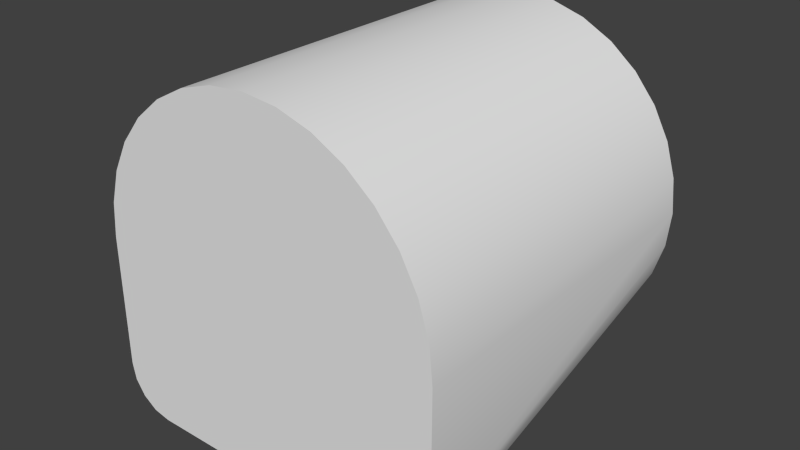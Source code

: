 # Source: 25mFlatTo25mRound.blend  (saved by Blender 2.76.0; exported with 4.5.12 LTS)
import bpy
from mathutils import Matrix  # noqa: F401  (used for matrix-valued properties, if any)

bpy.ops.wm.read_factory_settings(use_empty=True)
scene = bpy.context.scene
scene.name = 'Scene'

# ---- collections
col_collection_1 = bpy.data.collections.new('Collection 1'); scene.collection.children.link(col_collection_1)

# ---- world
world_world = bpy.data.worlds.new('World'); scene.world = world_world
world_world.color = (0.05088, 0.05088, 0.05088)
world_world.use_sun_shadow = False
world_world.sun_shadow_jitter_overblur = 0.0
world_world.cycles.sampling_method = 'MANUAL'
world_world.cycles.sample_map_resolution = 256

# ---- meshes
me_cube_001 = bpy.data.meshes.new('Cube.001')
me_cube_001.from_pydata([(2.384e-07, 1.0, 1.0), (1.0, -1.0, -3.576e-07), (-0.3827, -1.0, 0.9239), (-0.8457, -1.0, -0.981), (0.7071, -1.0, 0.7071), (0.9808, -1.0, 0.1951), (0.9239, -1.0, 0.3827), (0.0, -1.0, -1.0), (-1.0, -1.0, -3.576e-07), (-0.3827, 1.0, 0.9239), (-0.7071, 1.0, 0.7071), (-0.75, -1.0, -1.0), (-0.5556, -1.0, 0.8315), (0.8315, 1.0, 0.5556), (-0.9808, -1.0, 0.1951), (0.5556, -1.0, 0.8315), (0.3827, 1.0, 0.9239), (2.384e-07, 1.0, -1.0), (-0.1951, 1.0, -0.9808), (-0.7071, 1.0, -0.7071), (0.9239, 1.0, -0.3827), (0.9808, 1.0, -0.1951), (0.7071, 1.0, -0.7071), (-0.9239, 1.0, -0.3827), (-1.0, -1.0, -0.75), (0.9268, -1.0, -0.9268), (0.981, -1.0, -0.8457), (1.0, -1.0, -0.75), (-0.9239, -1.0, 0.3827), (-0.8315, -1.0, 0.5556), (0.9239, 1.0, 0.3827), (0.9808, 1.0, 0.1951), (-0.7071, -1.0, 0.7071), (0.7071, 1.0, 0.7071), (-0.1951, 1.0, 0.9808), (0.1951, 1.0, 0.9808), (0.5556, 1.0, 0.8315), (-0.9239, 1.0, 0.3827), (-0.8315, 1.0, 0.5556), (-0.1951, -1.0, 0.9808), (2.384e-07, -1.0, 1.0), (0.3827, -1.0, 0.9239), (0.1951, -1.0, 0.9808), (0.8315, -1.0, 0.5556), (-0.981, -1.0, -0.8457), (-0.9268, -1.0, -0.9268), (-1.0, 1.0, -3.576e-07), (-0.9808, 1.0, 0.1951), (-0.5556, 1.0, 0.8315), (1.0, 1.0, -3.576e-07), (0.8315, 1.0, -0.5556), (-0.3827, 1.0, -0.9239), (0.3827, 1.0, -0.9239), (0.1951, 1.0, -0.9808), (0.5556, 1.0, -0.8315), (-0.8315, 1.0, -0.5556), (-0.5556, 1.0, -0.8315), (-0.9808, 1.0, -0.1951), (0.75, -1.0, -1.0), (0.8457, -1.0, -0.981), (0.7071, 1.0, 0.7071), (0.5556, 1.0, 0.8315), (-0.9239, 1.0, 0.3827), (-0.8315, 1.0, 0.5556), (-1.0, 1.0, -3.576e-07), (-0.9808, 1.0, 0.1951), (1.0, 1.0, -3.576e-07), (0.9808, 1.0, 0.1951), (0.3827, 1.0, -0.9239), (0.1951, 1.0, -0.9808), (-0.5556, 1.0, -0.8315), (-0.3827, 1.0, -0.9239), (-0.9808, 1.0, -0.1951), (0.9239, 1.0, 0.3827), (0.8315, 1.0, 0.5556), (-0.5556, 1.0, 0.8315), (-0.3827, 1.0, 0.9239), (-0.7071, 1.0, 0.7071), (0.9808, 1.0, -0.1951), (0.9239, 1.0, -0.3827), (0.5556, 1.0, -0.8315), (-0.1951, 1.0, 0.9808), (0.3827, 1.0, 0.9239), (0.1951, 1.0, 0.9808), (2.384e-07, 1.0, 1.0), (0.8315, 1.0, -0.5556), (0.7071, 1.0, -0.7071), (-0.1951, 1.0, -0.9808), (-0.9239, 1.0, -0.3827), (-0.8315, 1.0, -0.5556), (2.384e-07, 1.0, -1.0), (-0.7071, 1.0, -0.7071), (-0.9239, -1.0, 0.3827), (-0.8315, -1.0, 0.5556), (-0.7071, -1.0, 0.7071), (-0.5556, -1.0, 0.8315), (-0.1951, -1.0, 0.9808), (2.384e-07, -1.0, 1.0), (0.3827, -1.0, 0.9239), (0.1951, -1.0, 0.9808), (-0.8457, -1.0, -0.981), (-0.9268, -1.0, -0.9268), (0.9239, -1.0, 0.3827), (0.8315, -1.0, 0.5556), (-0.9808, -1.0, 0.1951), (-1.0, -1.0, -3.576e-07), (0.0, -1.0, -1.0), (-0.75, -1.0, -1.0), (1.0, -1.0, -3.576e-07), (0.9808, -1.0, 0.1951), (1.0, -1.0, -0.75), (0.7071, -1.0, 0.7071), (0.5556, -1.0, 0.8315), (-0.981, -1.0, -0.8457), (-0.3827, -1.0, 0.9239), (0.75, -1.0, -1.0), (-1.0, -1.0, -0.75), (0.8457, -1.0, -0.981), (0.9268, -1.0, -0.9268), (0.981, -1.0, -0.8457)], [], [(107, 90, 106), (104, 65, 64, 105), (95, 75, 77, 94), (61, 60, 74, 73, 67, 66, 78, 20, 85, 22, 80, 68, 69, 17, 0, 83, 82), (115, 106, 90), (88, 89, 113), (101, 89, 91), (87, 107, 100), (71, 100, 70), (71, 87, 100), (90, 107, 87), (100, 101, 70), (116, 105, 64), (70, 101, 91), (92, 62, 65, 104), (35, 84, 97, 99), (84, 81, 96, 97), (96, 81, 76, 114), (114, 76, 75, 95), (94, 77, 63, 93), (63, 62, 92, 93), (38, 10, 48, 9, 34, 0, 17, 18, 51, 56, 19, 55, 23, 72, 46, 47, 37), (103, 102, 30, 13), (102, 109, 31, 30), (49, 108, 110), (108, 49, 31, 109), (53, 115, 90), (13, 33, 111, 103), (33, 36, 112, 111), (36, 16, 98, 112), (16, 35, 99, 98), (101, 113, 89), (113, 116, 57), (57, 116, 64), (88, 113, 57), (117, 115, 53), (53, 52, 117), (52, 54, 117), (118, 117, 54), (118, 54, 86), (86, 50, 118), (119, 118, 50), (119, 50, 79), (79, 21, 119), (110, 119, 21), (21, 49, 110), (42, 40, 7, 58, 59, 25, 26, 27, 1, 5, 6, 43, 4, 15, 41), (29, 28, 14, 8, 24, 44, 45, 3, 11, 7, 40, 39, 2, 12, 32)])
me_cube_001.polygons.foreach_set('use_smooth', [True] * 48)
_uv = me_cube_001.uv_layers.new(name='UVMap')
_uv.uv.foreach_set('vector', [0.00245, 0.7036, 0.522, 0.5123, 0.00245, 0.5122, 0.5084, 0.2062, 0.06943, 0.2062, 0.06943, 0.1631, 0.5084, 0.1631, 0.5084, 0.3782, 0.06943, 0.3782, 0.06943, 0.3352, 0.5084, 0.3352, 0.8587, 0.9406, 0.8222, 0.9107, 0.7923, 0.8742, 0.77, 0.8326, 0.7563, 0.7874, 0.7517, 0.7405, 0.7563, 0.6935, 0.77, 0.6484, 0.7923, 0.6068, 0.8222, 0.5703, 0.8587, 0.5404, 0.9003, 0.5182, 0.9454, 0.5045, 0.9924, 0.4998, 0.9924, 0.9812, 0.9454, 0.9765, 0.9003, 0.9628, 0.00245, 0.7036, 0.00245, 0.5122, 0.522, 0.5123, 0.522, 0.7994, 0.522, 0.7516, 0.00245, 0.7754, 0.00245, 0.7515, 0.522, 0.7516, 0.522, 0.7036, 0.522, 0.56, 0.00245, 0.7036, 0.00245, 0.7275, 0.522, 0.6078, 0.00245, 0.7275, 0.522, 0.6557, 0.522, 0.6078, 0.522, 0.56, 0.00245, 0.7275, 0.522, 0.5123, 0.00245, 0.7036, 0.522, 0.56, 0.00245, 0.7275, 0.00245, 0.7515, 0.522, 0.6557, 0.00245, 0.7993, 0.00245, 0.9955, 0.522, 0.895, 0.522, 0.6557, 0.00245, 0.7515, 0.522, 0.7036, 0.5084, 0.2492, 0.06943, 0.2492, 0.06943, 0.2062, 0.5084, 0.2062, 0.06943, 0.4643, 0.06943, 0.5073, 0.5084, 0.5073, 0.5084, 0.4643, 0.06943, 0.5073, 0.06943, 0.4643, 0.5084, 0.4643, 0.5084, 0.5073, 0.5084, 0.4643, 0.06943, 0.4643, 0.06943, 0.4213, 0.5084, 0.4213, 0.5084, 0.4213, 0.06943, 0.4213, 0.06943, 0.3782, 0.5084, 0.3782, 0.5084, 0.3352, 0.06943, 0.3352, 0.06943, 0.2922, 0.5084, 0.2922, 0.06943, 0.2922, 0.06943, 0.2492, 0.5084, 0.2492, 0.5084, 0.2922, 0.7923, 0.8742, 0.8222, 0.9107, 0.8587, 0.9406, 0.9003, 0.9628, 0.9454, 0.9765, 0.9924, 0.9812, 0.9924, 0.4998, 0.9454, 0.5045, 0.9003, 0.5182, 0.8587, 0.5404, 0.8222, 0.5703, 0.7923, 0.6068, 0.77, 0.6484, 0.7563, 0.6935, 0.7517, 0.7405, 0.7563, 0.7874, 0.77, 0.8326, 0.5084, 0.2922, 0.5084, 0.2492, 0.06943, 0.2492, 0.06943, 0.2922, 0.5084, 0.2492, 0.5084, 0.2062, 0.06943, 0.2062, 0.06943, 0.2492, 0.522, 0.895, 0.00245, 0.9955, 0.00245, 0.7993, 0.5084, 0.1631, 0.06943, 0.1631, 0.06943, 0.2062, 0.5084, 0.2062, 0.522, 0.56, 0.00245, 0.7036, 0.522, 0.5123, 0.06943, 0.2922, 0.06943, 0.3352, 0.5084, 0.3352, 0.5084, 0.2922, 0.06943, 0.3352, 0.06943, 0.3782, 0.5084, 0.3782, 0.5084, 0.3352, 0.06943, 0.3782, 0.06943, 0.4213, 0.5084, 0.4213, 0.5084, 0.3782, 0.06943, 0.4213, 0.06943, 0.4643, 0.5084, 0.4643, 0.5084, 0.4213, 0.00245, 0.7515, 0.00245, 0.7754, 0.522, 0.7516, 0.00245, 0.7754, 0.00245, 0.7993, 0.522, 0.8472, 0.522, 0.8472, 0.00245, 0.7993, 0.522, 0.895, 0.522, 0.7994, 0.00245, 0.7754, 0.522, 0.8472, 0.00245, 0.7275, 0.00245, 0.7036, 0.522, 0.56, 0.522, 0.56, 0.522, 0.6078, 0.00245, 0.7275, 0.522, 0.6078, 0.522, 0.6557, 0.00245, 0.7275, 0.00245, 0.7515, 0.00245, 0.7275, 0.522, 0.6557, 0.00245, 0.7515, 0.522, 0.6557, 0.522, 0.7036, 0.522, 0.7036, 0.522, 0.7516, 0.00245, 0.7515, 0.00245, 0.7754, 0.00245, 0.7515, 0.522, 0.7516, 0.00245, 0.7754, 0.522, 0.7516, 0.522, 0.7994, 0.522, 0.7994, 0.522, 0.8472, 0.00245, 0.7754, 0.00245, 0.7993, 0.00245, 0.7754, 0.522, 0.8472, 0.522, 0.8472, 0.522, 0.895, 0.00245, 0.7993, 0.9454, 0.4791, 0.9924, 0.4837, 0.9924, 0.002388, 0.8119, 0.002388, 0.7888, 0.006968, 0.7693, 0.02001, 0.7563, 0.03953, 0.7517, 0.06256, 0.7517, 0.2431, 0.7563, 0.29, 0.77, 0.3352, 0.7923, 0.3768, 0.8222, 0.4132, 0.8587, 0.4432, 0.9003, 0.4654, 0.7923, 0.3768, 0.77, 0.3352, 0.7563, 0.29, 0.7517, 0.2431, 0.7517, 0.06255, 0.7563, 0.03953, 0.7693, 0.02001, 0.7888, 0.006966, 0.8119, 0.002387, 0.9924, 0.002389, 0.9924, 0.4837, 0.9454, 0.4791, 0.9003, 0.4654, 0.8587, 0.4432, 0.8222, 0.4132])
me_cube_001.use_remesh_preserve_volume = False
me_cube_001.use_remesh_preserve_attributes = False
me_cube_001.use_mirror_vertex_groups = False
me_cube_001.update()

# ---- objects
ob_fuselage = bpy.data.objects.new('Fuselage', me_cube_001)

# ---- transforms, parenting, visibility, modifiers, constraints
ob_fuselage.location = (0.0, 0.0, 0.0)
ob_fuselage.lineart.crease_threshold = 0.0

# ---- collection membership
col_collection_1.objects.link(ob_fuselage)

# ---- scene / render settings (as saved in the file)
scene.frame_start = 1; scene.frame_end = 250; scene.frame_set(1)
scene.render.engine = 'BLENDER_EEVEE_NEXT'
scene.render.resolution_percentage = 50
scene.render.dither_intensity = 0.0
scene.cycles.use_denoising = False
scene.cycles.samples = 10
scene.cycles.sampling_pattern = 'TABULATED_SOBOL'
scene.cycles.light_sampling_threshold = 0.0
scene.cycles.use_adaptive_sampling = False
scene.cycles.use_light_tree = False
scene.cycles.blur_glossy = 0.0
scene.cycles.pixel_filter_type = 'GAUSSIAN'
scene.cycles.sample_clamp_indirect = 0.0
scene.view_settings.view_transform = 'Standard'
bpy.context.view_layer.update()

# ---- added for rendering (the .blend has no active camera and no usable light): camera, sun
cam_auto = bpy.data.cameras.new('AutoCamera')
cam_auto.lens = 50.0
cam_auto.sensor_width = 36.0
cam_auto.clip_end = 1000.0
ob_auto_camera = bpy.data.objects.new('AutoCamera', cam_auto)
scene.collection.objects.link(ob_auto_camera)
ob_auto_camera.location = (3.20507, -3.84609, 2.56406)
ob_auto_camera.rotation_euler = (1.09748, -7.21219e-08, 0.694738)
scene.camera = ob_auto_camera
light_auto_sun = bpy.data.lights.new('AutoSun', 'SUN')
light_auto_sun.energy = 3.0
light_auto_sun.angle = 0.0523599
ob_auto_sun = bpy.data.objects.new('AutoSun', light_auto_sun)
scene.collection.objects.link(ob_auto_sun)
ob_auto_sun.rotation_euler = (0.872665, 0.174533, 0.523599)
bpy.context.view_layer.update()
